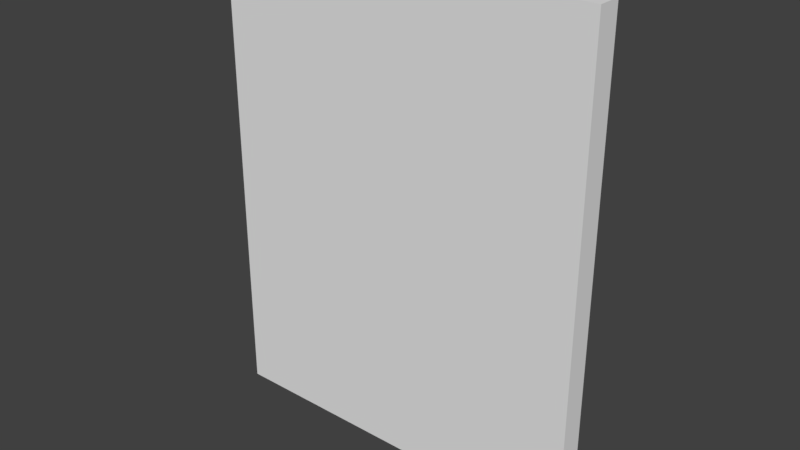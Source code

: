 # Source: SM_ParedPrimerPiso_4x0_25x5.blend  (saved by Blender 2.78.0; exported with 4.5.12 LTS)
import bpy
from mathutils import Matrix  # noqa: F401  (used for matrix-valued properties, if any)

bpy.ops.wm.read_factory_settings(use_empty=True)
scene = bpy.context.scene
scene.name = 'Scene'

# ---- collections
col_collection_1 = bpy.data.collections.new('Collection 1'); scene.collection.children.link(col_collection_1)

# ---- world
world_world = bpy.data.worlds.new('World'); scene.world = world_world
world_world.color = (0.05088, 0.05088, 0.05088)
world_world.use_sun_shadow = False
world_world.sun_shadow_jitter_overblur = 0.0
world_world.cycles.sampling_method = 'MANUAL'

# ---- meshes
me_sm_paredprimerpiso_4x0_25x5_blend = bpy.data.meshes.new('SM_ParedPrimerPiso 4x0,25x5.blend')
me_sm_paredprimerpiso_4x0_25x5_blend.from_pydata([(0.0, 0.0, 0.0), (4.0, 0.0, 0.0), (0.0, 0.0, 5.0), (4.0, 0.0, 5.0), (0.0, -0.25, 0.0), (4.0, -0.25, 0.0), (0.0, -0.25, 5.0), (4.0, -0.25, 5.0)], [], [(0, 2, 3, 1), (4, 5, 7, 6), (2, 0, 4, 6), (3, 2, 6, 7), (1, 3, 7, 5), (0, 1, 5, 4)])
me_sm_paredprimerpiso_4x0_25x5_blend.use_remesh_preserve_volume = False
me_sm_paredprimerpiso_4x0_25x5_blend.use_remesh_preserve_attributes = False
me_sm_paredprimerpiso_4x0_25x5_blend.use_mirror_vertex_groups = False
me_sm_paredprimerpiso_4x0_25x5_blend.update()

# ---- objects
ob_sm_paredprimerpiso_4x0_25x5_blend = bpy.data.objects.new('SM_ParedPrimerPiso 4x0,25x5.blend', me_sm_paredprimerpiso_4x0_25x5_blend)

# ---- transforms, parenting, visibility, modifiers, constraints
ob_sm_paredprimerpiso_4x0_25x5_blend.location = (0.0, 0.0, 0.0)
ob_sm_paredprimerpiso_4x0_25x5_blend.lineart.crease_threshold = 0.0

# ---- collection membership
col_collection_1.objects.link(ob_sm_paredprimerpiso_4x0_25x5_blend)

# ---- scene / render settings (as saved in the file)
scene.frame_start = 1; scene.frame_end = 250; scene.frame_set(1)
scene.render.engine = 'CYCLES'
scene.render.resolution_percentage = 50
scene.render.dither_intensity = 0.0
scene.render.use_persistent_data = True
scene.cycles.shading_system = True
scene.cycles.use_denoising = False
scene.cycles.samples = 128
scene.cycles.sampling_pattern = 'TABULATED_SOBOL'
scene.cycles.light_sampling_threshold = 0.0
scene.cycles.use_adaptive_sampling = False
scene.cycles.use_light_tree = False
scene.cycles.blur_glossy = 0.0
scene.cycles.sample_clamp_indirect = 0.0
scene.view_settings.view_transform = 'Standard'
bpy.context.view_layer.update()

# ---- added for rendering (the .blend has no active camera and no usable light): camera, sun
cam_auto = bpy.data.cameras.new('AutoCamera')
cam_auto.lens = 50.0
cam_auto.sensor_width = 36.0
cam_auto.clip_end = 1000.0
ob_auto_camera = bpy.data.objects.new('AutoCamera', cam_auto)
scene.collection.objects.link(ob_auto_camera)
ob_auto_camera.location = (7.92884, -7.23961, 7.24307)
ob_auto_camera.rotation_euler = (1.09748, -7.21219e-08, 0.694738)
scene.camera = ob_auto_camera
light_auto_sun = bpy.data.lights.new('AutoSun', 'SUN')
light_auto_sun.energy = 3.0
light_auto_sun.angle = 0.0523599
ob_auto_sun = bpy.data.objects.new('AutoSun', light_auto_sun)
scene.collection.objects.link(ob_auto_sun)
ob_auto_sun.rotation_euler = (0.872665, 0.174533, 0.523599)
bpy.context.view_layer.update()
